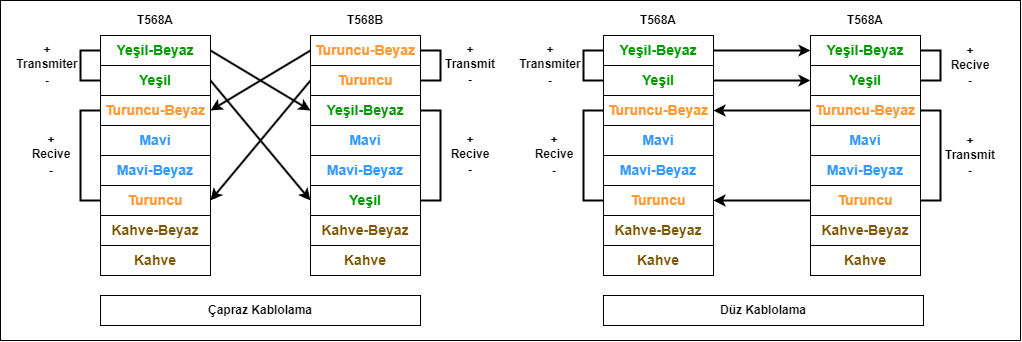

The diagram above was exported from draw.io. Its source (the exported page's mxGraphModel, read from the mxfile embedded in the PNG):
<mxGraphModel dx="1235" dy="694" grid="1" gridSize="10" guides="1" tooltips="1" connect="1" arrows="1" fold="1" page="1" pageScale="1" pageWidth="827" pageHeight="1169" math="0" shadow="0">
  <root>
    <mxCell id="0" />
    <mxCell id="1" parent="0" />
    <mxCell id="hgbSKfh-qS07CJFygqgT-52" value="" style="rounded=0;whiteSpace=wrap;html=1;fontStyle=1;fontSize=12;" vertex="1" parent="1">
      <mxGeometry x="40" y="25" width="1020" height="340" as="geometry" />
    </mxCell>
    <mxCell id="hgbSKfh-qS07CJFygqgT-45" style="rounded=0;orthogonalLoop=1;jettySize=auto;html=1;entryX=0;entryY=0.5;entryDx=0;entryDy=0;endArrow=classic;endFill=1;strokeWidth=2;fontStyle=1;fontSize=12;exitX=1;exitY=0.5;exitDx=0;exitDy=0;" edge="1" parent="1" source="hgbSKfh-qS07CJFygqgT-2" target="hgbSKfh-qS07CJFygqgT-21">
      <mxGeometry relative="1" as="geometry" />
    </mxCell>
    <mxCell id="hgbSKfh-qS07CJFygqgT-2" value="&lt;font style=&quot;font-size: 14px;&quot;&gt;Yeşil-Beyaz&lt;/font&gt;" style="rounded=0;whiteSpace=wrap;html=1;fontStyle=1;fontSize=14;fontColor=#009900;" vertex="1" parent="1">
      <mxGeometry x="140" y="60" width="110" height="30" as="geometry" />
    </mxCell>
    <mxCell id="hgbSKfh-qS07CJFygqgT-37" style="edgeStyle=orthogonalEdgeStyle;rounded=0;orthogonalLoop=1;jettySize=auto;html=1;entryX=0;entryY=0.5;entryDx=0;entryDy=0;endArrow=none;endFill=0;strokeWidth=2;fontStyle=1;fontSize=12;" edge="1" parent="1" source="hgbSKfh-qS07CJFygqgT-14" target="hgbSKfh-qS07CJFygqgT-2">
      <mxGeometry relative="1" as="geometry">
        <Array as="points">
          <mxPoint x="120" y="105" />
          <mxPoint x="120" y="75" />
        </Array>
      </mxGeometry>
    </mxCell>
    <mxCell id="hgbSKfh-qS07CJFygqgT-46" style="rounded=0;orthogonalLoop=1;jettySize=auto;html=1;entryX=0;entryY=0.5;entryDx=0;entryDy=0;endArrow=classic;endFill=1;strokeWidth=2;fontStyle=1;fontSize=12;exitX=1;exitY=0.5;exitDx=0;exitDy=0;" edge="1" parent="1" source="hgbSKfh-qS07CJFygqgT-14" target="hgbSKfh-qS07CJFygqgT-22">
      <mxGeometry relative="1" as="geometry" />
    </mxCell>
    <mxCell id="hgbSKfh-qS07CJFygqgT-14" value="Yeşil" style="rounded=0;whiteSpace=wrap;html=1;fontStyle=1;fontSize=14;fontColor=#009900;" vertex="1" parent="1">
      <mxGeometry x="140" y="90" width="110" height="30" as="geometry" />
    </mxCell>
    <mxCell id="hgbSKfh-qS07CJFygqgT-44" style="edgeStyle=orthogonalEdgeStyle;rounded=0;orthogonalLoop=1;jettySize=auto;html=1;entryX=0;entryY=0.5;entryDx=0;entryDy=0;endArrow=none;endFill=0;strokeWidth=2;fontStyle=1;fontSize=12;" edge="1" parent="1" source="hgbSKfh-qS07CJFygqgT-15" target="hgbSKfh-qS07CJFygqgT-18">
      <mxGeometry relative="1" as="geometry">
        <Array as="points">
          <mxPoint x="120" y="135" />
          <mxPoint x="120" y="225" />
        </Array>
      </mxGeometry>
    </mxCell>
    <mxCell id="hgbSKfh-qS07CJFygqgT-47" style="rounded=0;orthogonalLoop=1;jettySize=auto;html=1;entryX=0;entryY=0.5;entryDx=0;entryDy=0;endArrow=none;endFill=0;strokeWidth=2;fontStyle=1;fontSize=12;exitX=1;exitY=0.5;exitDx=0;exitDy=0;strokeColor=default;startArrow=classic;startFill=1;" edge="1" parent="1" source="hgbSKfh-qS07CJFygqgT-15" target="hgbSKfh-qS07CJFygqgT-23">
      <mxGeometry relative="1" as="geometry" />
    </mxCell>
    <mxCell id="hgbSKfh-qS07CJFygqgT-15" value="Turuncu-Beyaz" style="rounded=0;whiteSpace=wrap;html=1;fontStyle=1;fontSize=14;fontColor=#FF9933;" vertex="1" parent="1">
      <mxGeometry x="140" y="120" width="110" height="30" as="geometry" />
    </mxCell>
    <mxCell id="hgbSKfh-qS07CJFygqgT-16" value="Mavi" style="rounded=0;whiteSpace=wrap;html=1;fontStyle=1;fontSize=14;fontColor=#3399FF;" vertex="1" parent="1">
      <mxGeometry x="140" y="150" width="110" height="30" as="geometry" />
    </mxCell>
    <mxCell id="hgbSKfh-qS07CJFygqgT-17" value="Mavi-Beyaz" style="rounded=0;whiteSpace=wrap;html=1;fontStyle=1;fontSize=14;fontColor=#3399FF;" vertex="1" parent="1">
      <mxGeometry x="140" y="180" width="110" height="30" as="geometry" />
    </mxCell>
    <mxCell id="hgbSKfh-qS07CJFygqgT-48" style="rounded=0;orthogonalLoop=1;jettySize=auto;html=1;entryX=0;entryY=0.5;entryDx=0;entryDy=0;endArrow=none;endFill=0;strokeWidth=2;fontStyle=1;fontSize=12;exitX=1;exitY=0.5;exitDx=0;exitDy=0;startArrow=classic;startFill=1;" edge="1" parent="1" source="hgbSKfh-qS07CJFygqgT-18" target="hgbSKfh-qS07CJFygqgT-26">
      <mxGeometry relative="1" as="geometry" />
    </mxCell>
    <mxCell id="hgbSKfh-qS07CJFygqgT-18" value="Turuncu" style="rounded=0;whiteSpace=wrap;html=1;fontStyle=1;fontSize=14;fontColor=#FF9933;" vertex="1" parent="1">
      <mxGeometry x="140" y="210" width="110" height="30" as="geometry" />
    </mxCell>
    <mxCell id="hgbSKfh-qS07CJFygqgT-19" value="Kahve-Beyaz" style="rounded=0;whiteSpace=wrap;html=1;fontStyle=1;fontSize=14;fontColor=#7D5700;" vertex="1" parent="1">
      <mxGeometry x="140" y="240" width="110" height="30" as="geometry" />
    </mxCell>
    <mxCell id="hgbSKfh-qS07CJFygqgT-20" value="Kahve" style="rounded=0;whiteSpace=wrap;html=1;fontStyle=1;fontSize=14;fontColor=#7D5700;" vertex="1" parent="1">
      <mxGeometry x="140" y="270" width="110" height="30" as="geometry" />
    </mxCell>
    <mxCell id="hgbSKfh-qS07CJFygqgT-51" style="edgeStyle=orthogonalEdgeStyle;rounded=0;orthogonalLoop=1;jettySize=auto;html=1;entryX=1;entryY=0.5;entryDx=0;entryDy=0;endArrow=none;endFill=0;strokeWidth=2;fontStyle=1;fontSize=12;" edge="1" parent="1" source="hgbSKfh-qS07CJFygqgT-21" target="hgbSKfh-qS07CJFygqgT-22">
      <mxGeometry relative="1" as="geometry">
        <Array as="points">
          <mxPoint x="480" y="135" />
          <mxPoint x="480" y="225" />
        </Array>
      </mxGeometry>
    </mxCell>
    <mxCell id="hgbSKfh-qS07CJFygqgT-21" value="Yeşil-Beyaz" style="rounded=0;whiteSpace=wrap;html=1;fontStyle=1;fontSize=14;fontColor=#009900;" vertex="1" parent="1">
      <mxGeometry x="350" y="120" width="110" height="30" as="geometry" />
    </mxCell>
    <mxCell id="hgbSKfh-qS07CJFygqgT-22" value="Yeşil" style="rounded=0;whiteSpace=wrap;html=1;fontStyle=1;fontSize=14;fontColor=#009900;" vertex="1" parent="1">
      <mxGeometry x="350" y="210" width="110" height="30" as="geometry" />
    </mxCell>
    <mxCell id="hgbSKfh-qS07CJFygqgT-50" style="edgeStyle=orthogonalEdgeStyle;rounded=0;orthogonalLoop=1;jettySize=auto;html=1;entryX=1;entryY=0.5;entryDx=0;entryDy=0;endArrow=none;endFill=0;strokeWidth=2;fontStyle=1;fontSize=12;" edge="1" parent="1" source="hgbSKfh-qS07CJFygqgT-23" target="hgbSKfh-qS07CJFygqgT-26">
      <mxGeometry relative="1" as="geometry">
        <Array as="points">
          <mxPoint x="480" y="75" />
          <mxPoint x="480" y="105" />
        </Array>
      </mxGeometry>
    </mxCell>
    <mxCell id="hgbSKfh-qS07CJFygqgT-23" value="Turuncu-Beyaz" style="rounded=0;whiteSpace=wrap;html=1;fontStyle=1;fontSize=14;fontColor=#FF9933;" vertex="1" parent="1">
      <mxGeometry x="350" y="60" width="110" height="30" as="geometry" />
    </mxCell>
    <mxCell id="hgbSKfh-qS07CJFygqgT-24" value="Mavi" style="rounded=0;whiteSpace=wrap;html=1;fontStyle=1;fontSize=14;fontColor=#3399FF;" vertex="1" parent="1">
      <mxGeometry x="350" y="150" width="110" height="30" as="geometry" />
    </mxCell>
    <mxCell id="hgbSKfh-qS07CJFygqgT-25" value="Mavi-Beyaz" style="rounded=0;whiteSpace=wrap;html=1;fontStyle=1;fontSize=14;fontColor=#3399FF;" vertex="1" parent="1">
      <mxGeometry x="350" y="180" width="110" height="30" as="geometry" />
    </mxCell>
    <mxCell id="hgbSKfh-qS07CJFygqgT-26" value="Turuncu" style="rounded=0;whiteSpace=wrap;html=1;fontStyle=1;fontSize=14;fontColor=#FF9933;" vertex="1" parent="1">
      <mxGeometry x="350" y="90" width="110" height="30" as="geometry" />
    </mxCell>
    <mxCell id="hgbSKfh-qS07CJFygqgT-27" value="Kahve-Beyaz" style="rounded=0;whiteSpace=wrap;html=1;fontStyle=1;fontSize=14;fontColor=#7D5700;" vertex="1" parent="1">
      <mxGeometry x="350" y="240" width="110" height="30" as="geometry" />
    </mxCell>
    <mxCell id="hgbSKfh-qS07CJFygqgT-28" value="Kahve" style="rounded=0;whiteSpace=wrap;html=1;fontStyle=1;fontSize=14;fontColor=#7D5700;" vertex="1" parent="1">
      <mxGeometry x="350" y="270" width="110" height="30" as="geometry" />
    </mxCell>
    <mxCell id="hgbSKfh-qS07CJFygqgT-29" value="T568A" style="text;html=1;strokeColor=none;fillColor=none;align=center;verticalAlign=middle;whiteSpace=wrap;rounded=0;fontStyle=1;fontSize=12;" vertex="1" parent="1">
      <mxGeometry x="165" y="30" width="60" height="30" as="geometry" />
    </mxCell>
    <mxCell id="hgbSKfh-qS07CJFygqgT-30" value="T568B" style="text;html=1;strokeColor=none;fillColor=none;align=center;verticalAlign=middle;whiteSpace=wrap;rounded=0;fontStyle=1;fontSize=12;" vertex="1" parent="1">
      <mxGeometry x="375" y="30" width="60" height="30" as="geometry" />
    </mxCell>
    <mxCell id="hgbSKfh-qS07CJFygqgT-38" value="Transmiter" style="text;html=1;strokeColor=none;fillColor=none;align=center;verticalAlign=middle;whiteSpace=wrap;rounded=0;fontStyle=1;fontSize=12;" vertex="1" parent="1">
      <mxGeometry x="57" y="74" width="60" height="30" as="geometry" />
    </mxCell>
    <mxCell id="hgbSKfh-qS07CJFygqgT-39" value="+" style="text;html=1;strokeColor=none;fillColor=none;align=center;verticalAlign=middle;whiteSpace=wrap;rounded=0;fontStyle=1;fontSize=12;" vertex="1" parent="1">
      <mxGeometry x="57" y="60" width="60" height="30" as="geometry" />
    </mxCell>
    <mxCell id="hgbSKfh-qS07CJFygqgT-40" value="-" style="text;html=1;strokeColor=none;fillColor=none;align=center;verticalAlign=middle;whiteSpace=wrap;rounded=0;fontStyle=1;fontSize=12;" vertex="1" parent="1">
      <mxGeometry x="57" y="90" width="60" height="30" as="geometry" />
    </mxCell>
    <mxCell id="hgbSKfh-qS07CJFygqgT-41" value="Recive" style="text;html=1;strokeColor=none;fillColor=none;align=center;verticalAlign=middle;whiteSpace=wrap;rounded=0;fontStyle=1;fontSize=12;" vertex="1" parent="1">
      <mxGeometry x="60.5" y="164" width="60" height="30" as="geometry" />
    </mxCell>
    <mxCell id="hgbSKfh-qS07CJFygqgT-42" value="+" style="text;html=1;strokeColor=none;fillColor=none;align=center;verticalAlign=middle;whiteSpace=wrap;rounded=0;fontStyle=1;fontSize=12;" vertex="1" parent="1">
      <mxGeometry x="60.5" y="150" width="60" height="30" as="geometry" />
    </mxCell>
    <mxCell id="hgbSKfh-qS07CJFygqgT-49" value="-" style="text;html=1;strokeColor=none;fillColor=none;align=center;verticalAlign=middle;whiteSpace=wrap;rounded=0;fontStyle=1;fontSize=12;" vertex="1" parent="1">
      <mxGeometry x="60.5" y="180" width="60" height="30" as="geometry" />
    </mxCell>
    <mxCell id="hgbSKfh-qS07CJFygqgT-93" style="rounded=0;orthogonalLoop=1;jettySize=auto;html=1;entryX=0;entryY=0.5;entryDx=0;entryDy=0;exitX=1;exitY=0.5;exitDx=0;exitDy=0;endArrow=classic;endFill=1;strokeWidth=2;fontStyle=1;fontSize=12;" edge="1" parent="1" source="hgbSKfh-qS07CJFygqgT-55" target="hgbSKfh-qS07CJFygqgT-72">
      <mxGeometry relative="1" as="geometry" />
    </mxCell>
    <mxCell id="hgbSKfh-qS07CJFygqgT-55" value="Yeşil-Beyaz" style="rounded=0;whiteSpace=wrap;html=1;fontStyle=1;fontSize=14;fontColor=#009900;" vertex="1" parent="1">
      <mxGeometry x="643" y="60" width="110" height="30" as="geometry" />
    </mxCell>
    <mxCell id="hgbSKfh-qS07CJFygqgT-56" style="edgeStyle=orthogonalEdgeStyle;rounded=0;orthogonalLoop=1;jettySize=auto;html=1;entryX=0;entryY=0.5;entryDx=0;entryDy=0;endArrow=none;endFill=0;strokeWidth=2;fontStyle=1;fontSize=12;" edge="1" parent="1" source="hgbSKfh-qS07CJFygqgT-57" target="hgbSKfh-qS07CJFygqgT-55">
      <mxGeometry relative="1" as="geometry">
        <Array as="points">
          <mxPoint x="623" y="105" />
          <mxPoint x="623" y="75" />
        </Array>
      </mxGeometry>
    </mxCell>
    <mxCell id="hgbSKfh-qS07CJFygqgT-92" style="rounded=0;orthogonalLoop=1;jettySize=auto;html=1;entryX=0;entryY=0.5;entryDx=0;entryDy=0;exitX=1;exitY=0.5;exitDx=0;exitDy=0;endArrow=none;endFill=0;strokeWidth=2;fontStyle=1;fontSize=12;startArrow=classic;startFill=1;" edge="1" parent="1" source="hgbSKfh-qS07CJFygqgT-62" target="hgbSKfh-qS07CJFygqgT-79">
      <mxGeometry relative="1" as="geometry" />
    </mxCell>
    <mxCell id="hgbSKfh-qS07CJFygqgT-57" value="Yeşil" style="rounded=0;whiteSpace=wrap;html=1;fontStyle=1;fontSize=14;fontColor=#009900;" vertex="1" parent="1">
      <mxGeometry x="643" y="90" width="110" height="30" as="geometry" />
    </mxCell>
    <mxCell id="hgbSKfh-qS07CJFygqgT-58" style="edgeStyle=orthogonalEdgeStyle;rounded=0;orthogonalLoop=1;jettySize=auto;html=1;entryX=0;entryY=0.5;entryDx=0;entryDy=0;endArrow=none;endFill=0;strokeWidth=2;fontStyle=1;fontSize=12;" edge="1" parent="1" source="hgbSKfh-qS07CJFygqgT-59" target="hgbSKfh-qS07CJFygqgT-62">
      <mxGeometry relative="1" as="geometry">
        <Array as="points">
          <mxPoint x="623" y="135" />
          <mxPoint x="623" y="225" />
        </Array>
      </mxGeometry>
    </mxCell>
    <mxCell id="hgbSKfh-qS07CJFygqgT-94" style="rounded=0;orthogonalLoop=1;jettySize=auto;html=1;entryX=0;entryY=0.5;entryDx=0;entryDy=0;exitX=1;exitY=0.5;exitDx=0;exitDy=0;endArrow=none;endFill=0;strokeWidth=2;fontStyle=1;fontSize=12;startArrow=classic;startFill=1;" edge="1" parent="1" source="hgbSKfh-qS07CJFygqgT-59" target="hgbSKfh-qS07CJFygqgT-76">
      <mxGeometry relative="1" as="geometry" />
    </mxCell>
    <mxCell id="hgbSKfh-qS07CJFygqgT-59" value="Turuncu-Beyaz" style="rounded=0;whiteSpace=wrap;html=1;fontStyle=1;fontSize=14;fontColor=#FF9933;" vertex="1" parent="1">
      <mxGeometry x="643" y="120" width="110" height="30" as="geometry" />
    </mxCell>
    <mxCell id="hgbSKfh-qS07CJFygqgT-60" value="Mavi" style="rounded=0;whiteSpace=wrap;html=1;fontStyle=1;fontSize=14;fontColor=#3399FF;" vertex="1" parent="1">
      <mxGeometry x="643" y="150" width="110" height="30" as="geometry" />
    </mxCell>
    <mxCell id="hgbSKfh-qS07CJFygqgT-61" value="Mavi-Beyaz" style="rounded=0;whiteSpace=wrap;html=1;fontStyle=1;fontSize=14;fontColor=#3399FF;" vertex="1" parent="1">
      <mxGeometry x="643" y="180" width="110" height="30" as="geometry" />
    </mxCell>
    <mxCell id="hgbSKfh-qS07CJFygqgT-95" style="rounded=0;orthogonalLoop=1;jettySize=auto;html=1;entryX=0;entryY=0.5;entryDx=0;entryDy=0;exitX=1;exitY=0.5;exitDx=0;exitDy=0;endArrow=classic;endFill=1;strokeWidth=2;fontStyle=1;fontSize=12;" edge="1" parent="1" source="hgbSKfh-qS07CJFygqgT-57" target="hgbSKfh-qS07CJFygqgT-74">
      <mxGeometry relative="1" as="geometry" />
    </mxCell>
    <mxCell id="hgbSKfh-qS07CJFygqgT-62" value="Turuncu" style="rounded=0;whiteSpace=wrap;html=1;fontStyle=1;fontSize=14;fontColor=#FF9933;" vertex="1" parent="1">
      <mxGeometry x="643" y="210" width="110" height="30" as="geometry" />
    </mxCell>
    <mxCell id="hgbSKfh-qS07CJFygqgT-63" value="Kahve-Beyaz" style="rounded=0;whiteSpace=wrap;html=1;fontStyle=1;fontSize=14;fontColor=#CC0000;" vertex="1" parent="1">
      <mxGeometry x="643" y="240" width="110" height="30" as="geometry" />
    </mxCell>
    <mxCell id="hgbSKfh-qS07CJFygqgT-64" value="Kahve" style="rounded=0;whiteSpace=wrap;html=1;fontStyle=1;fontSize=14;fontColor=#CC0000;" vertex="1" parent="1">
      <mxGeometry x="643" y="270" width="110" height="30" as="geometry" />
    </mxCell>
    <mxCell id="hgbSKfh-qS07CJFygqgT-65" value="T568A" style="text;html=1;strokeColor=none;fillColor=none;align=center;verticalAlign=middle;whiteSpace=wrap;rounded=0;fontStyle=1;fontSize=12;" vertex="1" parent="1">
      <mxGeometry x="668" y="30" width="60" height="30" as="geometry" />
    </mxCell>
    <mxCell id="hgbSKfh-qS07CJFygqgT-66" value="Transmiter" style="text;html=1;strokeColor=none;fillColor=none;align=center;verticalAlign=middle;whiteSpace=wrap;rounded=0;fontStyle=1;fontSize=12;" vertex="1" parent="1">
      <mxGeometry x="560" y="74" width="60" height="30" as="geometry" />
    </mxCell>
    <mxCell id="hgbSKfh-qS07CJFygqgT-67" value="+" style="text;html=1;strokeColor=none;fillColor=none;align=center;verticalAlign=middle;whiteSpace=wrap;rounded=0;fontStyle=1;fontSize=12;" vertex="1" parent="1">
      <mxGeometry x="560" y="60" width="60" height="30" as="geometry" />
    </mxCell>
    <mxCell id="hgbSKfh-qS07CJFygqgT-68" value="-" style="text;html=1;strokeColor=none;fillColor=none;align=center;verticalAlign=middle;whiteSpace=wrap;rounded=0;fontStyle=1;fontSize=12;" vertex="1" parent="1">
      <mxGeometry x="560" y="90" width="60" height="30" as="geometry" />
    </mxCell>
    <mxCell id="hgbSKfh-qS07CJFygqgT-69" value="Recive" style="text;html=1;strokeColor=none;fillColor=none;align=center;verticalAlign=middle;whiteSpace=wrap;rounded=0;fontStyle=1;fontSize=12;" vertex="1" parent="1">
      <mxGeometry x="563.5" y="164" width="60" height="30" as="geometry" />
    </mxCell>
    <mxCell id="hgbSKfh-qS07CJFygqgT-70" value="+" style="text;html=1;strokeColor=none;fillColor=none;align=center;verticalAlign=middle;whiteSpace=wrap;rounded=0;fontStyle=1;fontSize=12;" vertex="1" parent="1">
      <mxGeometry x="563.5" y="150" width="60" height="30" as="geometry" />
    </mxCell>
    <mxCell id="hgbSKfh-qS07CJFygqgT-71" value="-" style="text;html=1;strokeColor=none;fillColor=none;align=center;verticalAlign=middle;whiteSpace=wrap;rounded=0;fontStyle=1;fontSize=12;" vertex="1" parent="1">
      <mxGeometry x="563.5" y="180" width="60" height="30" as="geometry" />
    </mxCell>
    <mxCell id="hgbSKfh-qS07CJFygqgT-89" style="edgeStyle=orthogonalEdgeStyle;rounded=0;orthogonalLoop=1;jettySize=auto;html=1;entryX=1;entryY=0.5;entryDx=0;entryDy=0;strokeWidth=2;endArrow=none;endFill=0;fontStyle=1;fontSize=12;" edge="1" parent="1" source="hgbSKfh-qS07CJFygqgT-72" target="hgbSKfh-qS07CJFygqgT-74">
      <mxGeometry relative="1" as="geometry">
        <Array as="points">
          <mxPoint x="980" y="75" />
          <mxPoint x="980" y="105" />
        </Array>
      </mxGeometry>
    </mxCell>
    <mxCell id="hgbSKfh-qS07CJFygqgT-72" value="Yeşil-Beyaz" style="rounded=0;whiteSpace=wrap;html=1;fontStyle=1;fontSize=14;fontColor=#009900;" vertex="1" parent="1">
      <mxGeometry x="850" y="60" width="110" height="30" as="geometry" />
    </mxCell>
    <mxCell id="hgbSKfh-qS07CJFygqgT-74" value="Yeşil" style="rounded=0;whiteSpace=wrap;html=1;fontStyle=1;fontSize=14;fontColor=#009900;" vertex="1" parent="1">
      <mxGeometry x="850" y="90" width="110" height="30" as="geometry" />
    </mxCell>
    <mxCell id="hgbSKfh-qS07CJFygqgT-90" style="edgeStyle=orthogonalEdgeStyle;rounded=0;orthogonalLoop=1;jettySize=auto;html=1;entryX=1;entryY=0.5;entryDx=0;entryDy=0;strokeWidth=2;endArrow=none;endFill=0;fontStyle=1;fontSize=12;" edge="1" parent="1" source="hgbSKfh-qS07CJFygqgT-76" target="hgbSKfh-qS07CJFygqgT-79">
      <mxGeometry relative="1" as="geometry">
        <Array as="points">
          <mxPoint x="980" y="135" />
          <mxPoint x="980" y="225" />
        </Array>
      </mxGeometry>
    </mxCell>
    <mxCell id="hgbSKfh-qS07CJFygqgT-76" value="Turuncu-Beyaz" style="rounded=0;whiteSpace=wrap;html=1;fontStyle=1;fontSize=14;fontColor=#FF9933;" vertex="1" parent="1">
      <mxGeometry x="850" y="120" width="110" height="30" as="geometry" />
    </mxCell>
    <mxCell id="hgbSKfh-qS07CJFygqgT-77" value="Mavi" style="rounded=0;whiteSpace=wrap;html=1;fontStyle=1;fontSize=14;fontColor=#3399FF;" vertex="1" parent="1">
      <mxGeometry x="850" y="150" width="110" height="30" as="geometry" />
    </mxCell>
    <mxCell id="hgbSKfh-qS07CJFygqgT-78" value="Mavi-Beyaz" style="rounded=0;whiteSpace=wrap;html=1;fontStyle=1;fontSize=14;fontColor=#3399FF;" vertex="1" parent="1">
      <mxGeometry x="850" y="180" width="110" height="30" as="geometry" />
    </mxCell>
    <mxCell id="hgbSKfh-qS07CJFygqgT-79" value="Turuncu" style="rounded=0;whiteSpace=wrap;html=1;fontStyle=1;fontSize=14;fontColor=#FF9933;" vertex="1" parent="1">
      <mxGeometry x="850" y="210" width="110" height="30" as="geometry" />
    </mxCell>
    <mxCell id="hgbSKfh-qS07CJFygqgT-80" value="Kahve-Beyaz" style="rounded=0;whiteSpace=wrap;html=1;fontStyle=1;fontSize=14;fontColor=#CC0000;" vertex="1" parent="1">
      <mxGeometry x="850" y="240" width="110" height="30" as="geometry" />
    </mxCell>
    <mxCell id="hgbSKfh-qS07CJFygqgT-81" value="Kahve" style="rounded=0;whiteSpace=wrap;html=1;fontStyle=1;fontSize=14;fontColor=#CC0000;" vertex="1" parent="1">
      <mxGeometry x="850" y="270" width="110" height="30" as="geometry" />
    </mxCell>
    <mxCell id="hgbSKfh-qS07CJFygqgT-82" value="T568A" style="text;html=1;strokeColor=none;fillColor=none;align=center;verticalAlign=middle;whiteSpace=wrap;rounded=0;fontStyle=1;fontSize=12;" vertex="1" parent="1">
      <mxGeometry x="875" y="30" width="60" height="30" as="geometry" />
    </mxCell>
    <mxCell id="hgbSKfh-qS07CJFygqgT-96" value="+&lt;br style=&quot;font-size: 12px;&quot;&gt;Recive&lt;br style=&quot;font-size: 12px;&quot;&gt;-" style="text;html=1;strokeColor=none;fillColor=none;align=center;verticalAlign=middle;whiteSpace=wrap;rounded=0;fontStyle=1;fontSize=12;" vertex="1" parent="1">
      <mxGeometry x="980" y="75" width="60" height="30" as="geometry" />
    </mxCell>
    <mxCell id="hgbSKfh-qS07CJFygqgT-97" value="+&lt;br style=&quot;font-size: 12px;&quot;&gt;Transmit&lt;br style=&quot;font-size: 12px;&quot;&gt;-" style="text;html=1;strokeColor=none;fillColor=none;align=center;verticalAlign=middle;whiteSpace=wrap;rounded=0;fontStyle=1;fontSize=12;" vertex="1" parent="1">
      <mxGeometry x="980" y="165" width="60" height="30" as="geometry" />
    </mxCell>
    <mxCell id="hgbSKfh-qS07CJFygqgT-98" value="&lt;font style=&quot;font-size: 12px;&quot;&gt;Çapraz Kablolama&lt;/font&gt;" style="rounded=0;whiteSpace=wrap;html=1;fontStyle=1;fontSize=12;" vertex="1" parent="1">
      <mxGeometry x="140" y="320" width="320" height="30" as="geometry" />
    </mxCell>
    <mxCell id="hgbSKfh-qS07CJFygqgT-99" value="Düz Kablolama" style="rounded=0;whiteSpace=wrap;html=1;fontStyle=1;fontSize=12;" vertex="1" parent="1">
      <mxGeometry x="643" y="320" width="320" height="30" as="geometry" />
    </mxCell>
    <mxCell id="hgbSKfh-qS07CJFygqgT-100" value="+&lt;br style=&quot;font-size: 12px;&quot;&gt;Recive&lt;br style=&quot;font-size: 12px;&quot;&gt;-" style="text;html=1;strokeColor=none;fillColor=none;align=center;verticalAlign=middle;whiteSpace=wrap;rounded=0;fontStyle=1;fontSize=12;" vertex="1" parent="1">
      <mxGeometry x="480" y="164" width="60" height="30" as="geometry" />
    </mxCell>
    <mxCell id="hgbSKfh-qS07CJFygqgT-101" value="+&lt;br style=&quot;font-size: 12px;&quot;&gt;Transmit&lt;br style=&quot;font-size: 12px;&quot;&gt;-" style="text;html=1;strokeColor=none;fillColor=none;align=center;verticalAlign=middle;whiteSpace=wrap;rounded=0;fontStyle=1;fontSize=12;" vertex="1" parent="1">
      <mxGeometry x="480" y="74" width="60" height="30" as="geometry" />
    </mxCell>
    <mxCell id="hgbSKfh-qS07CJFygqgT-104" value="Kahve-Beyaz" style="rounded=0;whiteSpace=wrap;html=1;fontStyle=1;fontSize=14;fontColor=#7D5700;" vertex="1" parent="1">
      <mxGeometry x="850" y="240" width="110" height="30" as="geometry" />
    </mxCell>
    <mxCell id="hgbSKfh-qS07CJFygqgT-105" value="Kahve" style="rounded=0;whiteSpace=wrap;html=1;fontStyle=1;fontSize=14;fontColor=#7D5700;" vertex="1" parent="1">
      <mxGeometry x="850" y="270" width="110" height="30" as="geometry" />
    </mxCell>
    <mxCell id="hgbSKfh-qS07CJFygqgT-106" value="Kahve" style="rounded=0;whiteSpace=wrap;html=1;fontStyle=1;fontSize=14;fontColor=#7D5700;" vertex="1" parent="1">
      <mxGeometry x="643" y="270" width="110" height="30" as="geometry" />
    </mxCell>
    <mxCell id="hgbSKfh-qS07CJFygqgT-107" value="Kahve-Beyaz" style="rounded=0;whiteSpace=wrap;html=1;fontStyle=1;fontSize=14;fontColor=#7D5700;" vertex="1" parent="1">
      <mxGeometry x="643" y="240" width="110" height="30" as="geometry" />
    </mxCell>
  </root>
</mxGraphModel>